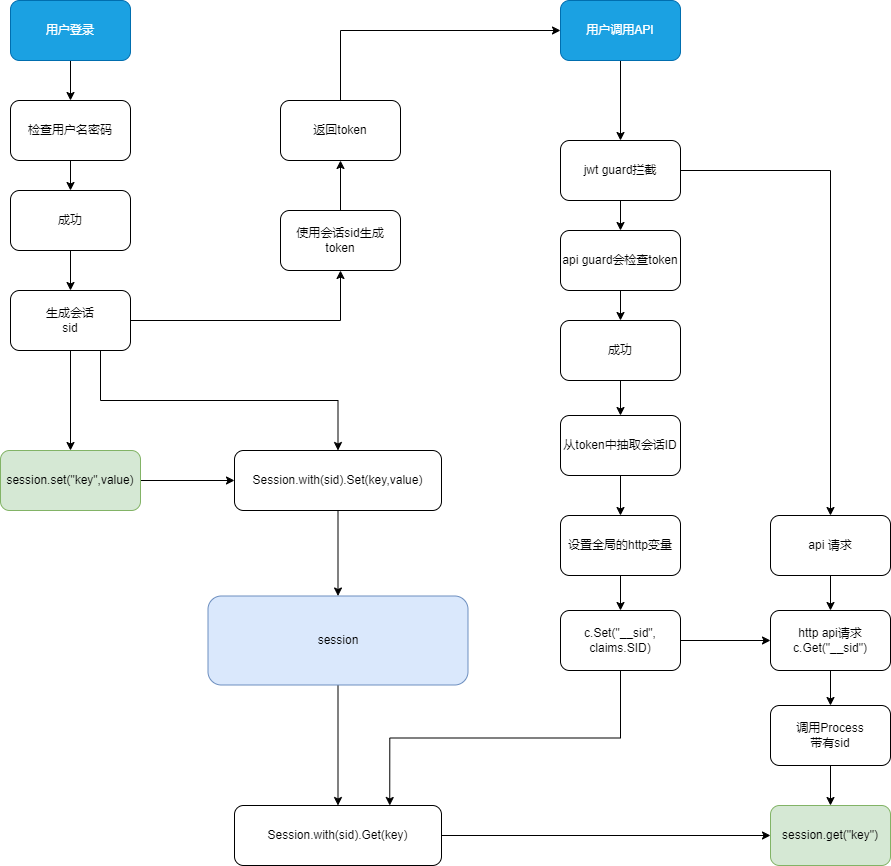

The diagram above was exported from draw.io. Its source (the exported page's mxGraphModel, read from the mxfile embedded in the PNG):
<mxGraphModel dx="1534" dy="903" grid="1" gridSize="10" guides="1" tooltips="1" connect="1" arrows="1" fold="1" page="1" pageScale="1" pageWidth="827" pageHeight="1169" math="0" shadow="0">
  <root>
    <mxCell id="0" />
    <mxCell id="1" parent="0" />
    <mxCell id="QrSG_JWBr3OzgHAiwAHR-32" style="edgeStyle=orthogonalEdgeStyle;rounded=0;orthogonalLoop=1;jettySize=auto;html=1;" parent="1" source="QrSG_JWBr3OzgHAiwAHR-23" target="QrSG_JWBr3OzgHAiwAHR-31" edge="1">
      <mxGeometry relative="1" as="geometry" />
    </mxCell>
    <mxCell id="QrSG_JWBr3OzgHAiwAHR-23" value="session" style="rounded=1;whiteSpace=wrap;html=1;fillColor=#dae8fc;strokeColor=#6c8ebf;" parent="1" vertex="1">
      <mxGeometry x="387.5" y="615.5" width="260" height="89" as="geometry" />
    </mxCell>
    <mxCell id="QrSG_JWBr3OzgHAiwAHR-3" value="" style="edgeStyle=orthogonalEdgeStyle;rounded=0;orthogonalLoop=1;jettySize=auto;html=1;" parent="1" source="QrSG_JWBr3OzgHAiwAHR-1" target="QrSG_JWBr3OzgHAiwAHR-2" edge="1">
      <mxGeometry relative="1" as="geometry" />
    </mxCell>
    <mxCell id="QrSG_JWBr3OzgHAiwAHR-1" value="用户登录" style="rounded=1;whiteSpace=wrap;html=1;fillColor=#1ba1e2;fontColor=#ffffff;strokeColor=#006EAF;" parent="1" vertex="1">
      <mxGeometry x="190" y="20" width="120" height="60" as="geometry" />
    </mxCell>
    <mxCell id="QrSG_JWBr3OzgHAiwAHR-5" value="" style="edgeStyle=orthogonalEdgeStyle;rounded=0;orthogonalLoop=1;jettySize=auto;html=1;" parent="1" source="QrSG_JWBr3OzgHAiwAHR-2" target="QrSG_JWBr3OzgHAiwAHR-4" edge="1">
      <mxGeometry relative="1" as="geometry" />
    </mxCell>
    <mxCell id="QrSG_JWBr3OzgHAiwAHR-2" value="检查用户名密码" style="whiteSpace=wrap;html=1;rounded=1;" parent="1" vertex="1">
      <mxGeometry x="190" y="120" width="120" height="60" as="geometry" />
    </mxCell>
    <mxCell id="QrSG_JWBr3OzgHAiwAHR-7" value="" style="edgeStyle=orthogonalEdgeStyle;rounded=0;orthogonalLoop=1;jettySize=auto;html=1;" parent="1" source="QrSG_JWBr3OzgHAiwAHR-4" target="QrSG_JWBr3OzgHAiwAHR-6" edge="1">
      <mxGeometry relative="1" as="geometry" />
    </mxCell>
    <mxCell id="QrSG_JWBr3OzgHAiwAHR-4" value="成功" style="whiteSpace=wrap;html=1;rounded=1;" parent="1" vertex="1">
      <mxGeometry x="190" y="210" width="120" height="60" as="geometry" />
    </mxCell>
    <mxCell id="QrSG_JWBr3OzgHAiwAHR-9" value="" style="edgeStyle=orthogonalEdgeStyle;rounded=0;orthogonalLoop=1;jettySize=auto;html=1;" parent="1" source="QrSG_JWBr3OzgHAiwAHR-6" target="QrSG_JWBr3OzgHAiwAHR-8" edge="1">
      <mxGeometry relative="1" as="geometry" />
    </mxCell>
    <mxCell id="QrSG_JWBr3OzgHAiwAHR-62" style="edgeStyle=orthogonalEdgeStyle;rounded=0;orthogonalLoop=1;jettySize=auto;html=1;exitX=0.5;exitY=1;exitDx=0;exitDy=0;" parent="1" source="QrSG_JWBr3OzgHAiwAHR-6" target="QrSG_JWBr3OzgHAiwAHR-59" edge="1">
      <mxGeometry relative="1" as="geometry" />
    </mxCell>
    <mxCell id="QrSG_JWBr3OzgHAiwAHR-64" style="edgeStyle=orthogonalEdgeStyle;rounded=0;orthogonalLoop=1;jettySize=auto;html=1;exitX=0.75;exitY=1;exitDx=0;exitDy=0;" parent="1" source="QrSG_JWBr3OzgHAiwAHR-6" target="QrSG_JWBr3OzgHAiwAHR-60" edge="1">
      <mxGeometry relative="1" as="geometry" />
    </mxCell>
    <mxCell id="QrSG_JWBr3OzgHAiwAHR-6" value="生成会话&lt;br&gt;sid" style="whiteSpace=wrap;html=1;rounded=1;" parent="1" vertex="1">
      <mxGeometry x="190" y="310" width="120" height="60" as="geometry" />
    </mxCell>
    <mxCell id="QrSG_JWBr3OzgHAiwAHR-17" style="edgeStyle=orthogonalEdgeStyle;rounded=0;orthogonalLoop=1;jettySize=auto;html=1;entryX=0.5;entryY=1;entryDx=0;entryDy=0;" parent="1" source="QrSG_JWBr3OzgHAiwAHR-8" target="QrSG_JWBr3OzgHAiwAHR-16" edge="1">
      <mxGeometry relative="1" as="geometry" />
    </mxCell>
    <mxCell id="QrSG_JWBr3OzgHAiwAHR-8" value="使用会话sid生成 token" style="whiteSpace=wrap;html=1;rounded=1;" parent="1" vertex="1">
      <mxGeometry x="460" y="230" width="120" height="60" as="geometry" />
    </mxCell>
    <mxCell id="QrSG_JWBr3OzgHAiwAHR-52" style="edgeStyle=orthogonalEdgeStyle;rounded=0;orthogonalLoop=1;jettySize=auto;html=1;entryX=0.5;entryY=0;entryDx=0;entryDy=0;" parent="1" source="QrSG_JWBr3OzgHAiwAHR-14" target="QrSG_JWBr3OzgHAiwAHR-51" edge="1">
      <mxGeometry relative="1" as="geometry" />
    </mxCell>
    <mxCell id="QrSG_JWBr3OzgHAiwAHR-14" value="用户调用API" style="rounded=1;whiteSpace=wrap;html=1;fillColor=#1ba1e2;fontColor=#ffffff;strokeColor=#006EAF;" parent="1" vertex="1">
      <mxGeometry x="740" y="20" width="120" height="60" as="geometry" />
    </mxCell>
    <mxCell id="QrSG_JWBr3OzgHAiwAHR-19" style="edgeStyle=orthogonalEdgeStyle;rounded=0;orthogonalLoop=1;jettySize=auto;html=1;exitX=0.5;exitY=0;exitDx=0;exitDy=0;entryX=0;entryY=0.5;entryDx=0;entryDy=0;" parent="1" source="QrSG_JWBr3OzgHAiwAHR-16" target="QrSG_JWBr3OzgHAiwAHR-14" edge="1">
      <mxGeometry relative="1" as="geometry" />
    </mxCell>
    <mxCell id="QrSG_JWBr3OzgHAiwAHR-16" value="返回token" style="rounded=1;whiteSpace=wrap;html=1;" parent="1" vertex="1">
      <mxGeometry x="460" y="120" width="120" height="60" as="geometry" />
    </mxCell>
    <mxCell id="QrSG_JWBr3OzgHAiwAHR-27" style="edgeStyle=orthogonalEdgeStyle;rounded=0;orthogonalLoop=1;jettySize=auto;html=1;exitX=0.5;exitY=1;exitDx=0;exitDy=0;entryX=0.5;entryY=0;entryDx=0;entryDy=0;" parent="1" source="QrSG_JWBr3OzgHAiwAHR-18" target="QrSG_JWBr3OzgHAiwAHR-26" edge="1">
      <mxGeometry relative="1" as="geometry" />
    </mxCell>
    <mxCell id="QrSG_JWBr3OzgHAiwAHR-18" value="api guard会检查token" style="rounded=1;whiteSpace=wrap;html=1;" parent="1" vertex="1">
      <mxGeometry x="740" y="250" width="120" height="60" as="geometry" />
    </mxCell>
    <mxCell id="QrSG_JWBr3OzgHAiwAHR-41" style="edgeStyle=orthogonalEdgeStyle;rounded=0;orthogonalLoop=1;jettySize=auto;html=1;" parent="1" source="QrSG_JWBr3OzgHAiwAHR-21" target="QrSG_JWBr3OzgHAiwAHR-39" edge="1">
      <mxGeometry relative="1" as="geometry" />
    </mxCell>
    <mxCell id="QrSG_JWBr3OzgHAiwAHR-21" value="从token中抽取会话ID" style="whiteSpace=wrap;html=1;rounded=1;" parent="1" vertex="1">
      <mxGeometry x="740" y="435" width="120" height="60" as="geometry" />
    </mxCell>
    <mxCell id="QrSG_JWBr3OzgHAiwAHR-28" style="edgeStyle=orthogonalEdgeStyle;rounded=0;orthogonalLoop=1;jettySize=auto;html=1;exitX=0.5;exitY=1;exitDx=0;exitDy=0;" parent="1" source="QrSG_JWBr3OzgHAiwAHR-26" target="QrSG_JWBr3OzgHAiwAHR-21" edge="1">
      <mxGeometry relative="1" as="geometry" />
    </mxCell>
    <mxCell id="QrSG_JWBr3OzgHAiwAHR-26" value="成功" style="whiteSpace=wrap;html=1;rounded=1;" parent="1" vertex="1">
      <mxGeometry x="740" y="340" width="120" height="60" as="geometry" />
    </mxCell>
    <mxCell id="QrSG_JWBr3OzgHAiwAHR-58" style="edgeStyle=orthogonalEdgeStyle;rounded=0;orthogonalLoop=1;jettySize=auto;html=1;exitX=1;exitY=0.5;exitDx=0;exitDy=0;" parent="1" source="QrSG_JWBr3OzgHAiwAHR-31" target="QrSG_JWBr3OzgHAiwAHR-49" edge="1">
      <mxGeometry relative="1" as="geometry" />
    </mxCell>
    <mxCell id="QrSG_JWBr3OzgHAiwAHR-31" value="Session.with(sid).Get(key)" style="rounded=1;whiteSpace=wrap;html=1;" parent="1" vertex="1">
      <mxGeometry x="414" y="825" width="207" height="60" as="geometry" />
    </mxCell>
    <mxCell id="QrSG_JWBr3OzgHAiwAHR-57" style="edgeStyle=orthogonalEdgeStyle;rounded=0;orthogonalLoop=1;jettySize=auto;html=1;exitX=1;exitY=0.5;exitDx=0;exitDy=0;" parent="1" source="QrSG_JWBr3OzgHAiwAHR-37" target="QrSG_JWBr3OzgHAiwAHR-45" edge="1">
      <mxGeometry relative="1" as="geometry" />
    </mxCell>
    <mxCell id="QrSG_JWBr3OzgHAiwAHR-65" style="edgeStyle=orthogonalEdgeStyle;rounded=0;orthogonalLoop=1;jettySize=auto;html=1;exitX=0.5;exitY=1;exitDx=0;exitDy=0;entryX=0.75;entryY=0;entryDx=0;entryDy=0;" parent="1" source="QrSG_JWBr3OzgHAiwAHR-37" target="QrSG_JWBr3OzgHAiwAHR-31" edge="1">
      <mxGeometry relative="1" as="geometry" />
    </mxCell>
    <mxCell id="QrSG_JWBr3OzgHAiwAHR-37" value="c.Set(&quot;__sid&quot;, claims.SID)" style="whiteSpace=wrap;html=1;rounded=1;" parent="1" vertex="1">
      <mxGeometry x="740" y="630" width="120" height="60" as="geometry" />
    </mxCell>
    <mxCell id="QrSG_JWBr3OzgHAiwAHR-43" style="edgeStyle=orthogonalEdgeStyle;rounded=0;orthogonalLoop=1;jettySize=auto;html=1;exitX=0.5;exitY=1;exitDx=0;exitDy=0;" parent="1" source="QrSG_JWBr3OzgHAiwAHR-39" target="QrSG_JWBr3OzgHAiwAHR-37" edge="1">
      <mxGeometry relative="1" as="geometry" />
    </mxCell>
    <mxCell id="QrSG_JWBr3OzgHAiwAHR-39" value="设置全局的http变量" style="rounded=1;whiteSpace=wrap;html=1;" parent="1" vertex="1">
      <mxGeometry x="740" y="535" width="120" height="60" as="geometry" />
    </mxCell>
    <mxCell id="QrSG_JWBr3OzgHAiwAHR-48" value="" style="edgeStyle=orthogonalEdgeStyle;rounded=0;orthogonalLoop=1;jettySize=auto;html=1;" parent="1" source="QrSG_JWBr3OzgHAiwAHR-45" target="QrSG_JWBr3OzgHAiwAHR-47" edge="1">
      <mxGeometry relative="1" as="geometry" />
    </mxCell>
    <mxCell id="QrSG_JWBr3OzgHAiwAHR-45" value="http api请求c.Get(&quot;__sid&quot;)" style="whiteSpace=wrap;html=1;rounded=1;" parent="1" vertex="1">
      <mxGeometry x="950" y="630" width="120" height="60" as="geometry" />
    </mxCell>
    <mxCell id="QrSG_JWBr3OzgHAiwAHR-50" value="" style="edgeStyle=orthogonalEdgeStyle;rounded=0;orthogonalLoop=1;jettySize=auto;html=1;" parent="1" source="QrSG_JWBr3OzgHAiwAHR-47" target="QrSG_JWBr3OzgHAiwAHR-49" edge="1">
      <mxGeometry relative="1" as="geometry" />
    </mxCell>
    <mxCell id="QrSG_JWBr3OzgHAiwAHR-47" value="调用Process&lt;br&gt;带有sid" style="whiteSpace=wrap;html=1;rounded=1;" parent="1" vertex="1">
      <mxGeometry x="950" y="725" width="120" height="60" as="geometry" />
    </mxCell>
    <mxCell id="QrSG_JWBr3OzgHAiwAHR-49" value="session.get(&quot;key&quot;)" style="whiteSpace=wrap;html=1;rounded=1;fillColor=#d5e8d4;strokeColor=#82b366;" parent="1" vertex="1">
      <mxGeometry x="950" y="825" width="120" height="60" as="geometry" />
    </mxCell>
    <mxCell id="QrSG_JWBr3OzgHAiwAHR-56" style="edgeStyle=orthogonalEdgeStyle;rounded=0;orthogonalLoop=1;jettySize=auto;html=1;exitX=1;exitY=0.5;exitDx=0;exitDy=0;" parent="1" source="QrSG_JWBr3OzgHAiwAHR-51" target="QrSG_JWBr3OzgHAiwAHR-53" edge="1">
      <mxGeometry relative="1" as="geometry" />
    </mxCell>
    <mxCell id="QrSG_JWBr3OzgHAiwAHR-66" style="edgeStyle=orthogonalEdgeStyle;rounded=0;orthogonalLoop=1;jettySize=auto;html=1;exitX=0.5;exitY=1;exitDx=0;exitDy=0;entryX=0.5;entryY=0;entryDx=0;entryDy=0;" parent="1" source="QrSG_JWBr3OzgHAiwAHR-51" target="QrSG_JWBr3OzgHAiwAHR-18" edge="1">
      <mxGeometry relative="1" as="geometry" />
    </mxCell>
    <mxCell id="QrSG_JWBr3OzgHAiwAHR-51" value="jwt guard拦截" style="rounded=1;whiteSpace=wrap;html=1;" parent="1" vertex="1">
      <mxGeometry x="740" y="160" width="120" height="60" as="geometry" />
    </mxCell>
    <mxCell id="QrSG_JWBr3OzgHAiwAHR-54" style="edgeStyle=orthogonalEdgeStyle;rounded=0;orthogonalLoop=1;jettySize=auto;html=1;exitX=0.5;exitY=1;exitDx=0;exitDy=0;" parent="1" source="QrSG_JWBr3OzgHAiwAHR-53" target="QrSG_JWBr3OzgHAiwAHR-45" edge="1">
      <mxGeometry relative="1" as="geometry">
        <mxPoint x="1010" y="535" as="targetPoint" />
      </mxGeometry>
    </mxCell>
    <mxCell id="QrSG_JWBr3OzgHAiwAHR-53" value="api 请求" style="rounded=1;whiteSpace=wrap;html=1;" parent="1" vertex="1">
      <mxGeometry x="950" y="535" width="120" height="60" as="geometry" />
    </mxCell>
    <mxCell id="QrSG_JWBr3OzgHAiwAHR-63" style="edgeStyle=orthogonalEdgeStyle;rounded=0;orthogonalLoop=1;jettySize=auto;html=1;exitX=1;exitY=0.5;exitDx=0;exitDy=0;" parent="1" source="QrSG_JWBr3OzgHAiwAHR-59" target="QrSG_JWBr3OzgHAiwAHR-60" edge="1">
      <mxGeometry relative="1" as="geometry" />
    </mxCell>
    <mxCell id="QrSG_JWBr3OzgHAiwAHR-59" value="session.set(&quot;key&quot;,value)" style="rounded=1;whiteSpace=wrap;html=1;fillColor=#d5e8d4;strokeColor=#82b366;" parent="1" vertex="1">
      <mxGeometry x="180" y="470" width="140" height="60" as="geometry" />
    </mxCell>
    <mxCell id="QrSG_JWBr3OzgHAiwAHR-61" style="edgeStyle=orthogonalEdgeStyle;rounded=0;orthogonalLoop=1;jettySize=auto;html=1;exitX=0.5;exitY=1;exitDx=0;exitDy=0;" parent="1" source="QrSG_JWBr3OzgHAiwAHR-60" target="QrSG_JWBr3OzgHAiwAHR-23" edge="1">
      <mxGeometry relative="1" as="geometry">
        <mxPoint x="473.5" y="580" as="targetPoint" />
      </mxGeometry>
    </mxCell>
    <mxCell id="QrSG_JWBr3OzgHAiwAHR-60" value="Session.with(sid).Set(key,value)" style="rounded=1;whiteSpace=wrap;html=1;" parent="1" vertex="1">
      <mxGeometry x="414" y="470" width="207" height="60" as="geometry" />
    </mxCell>
  </root>
</mxGraphModel>